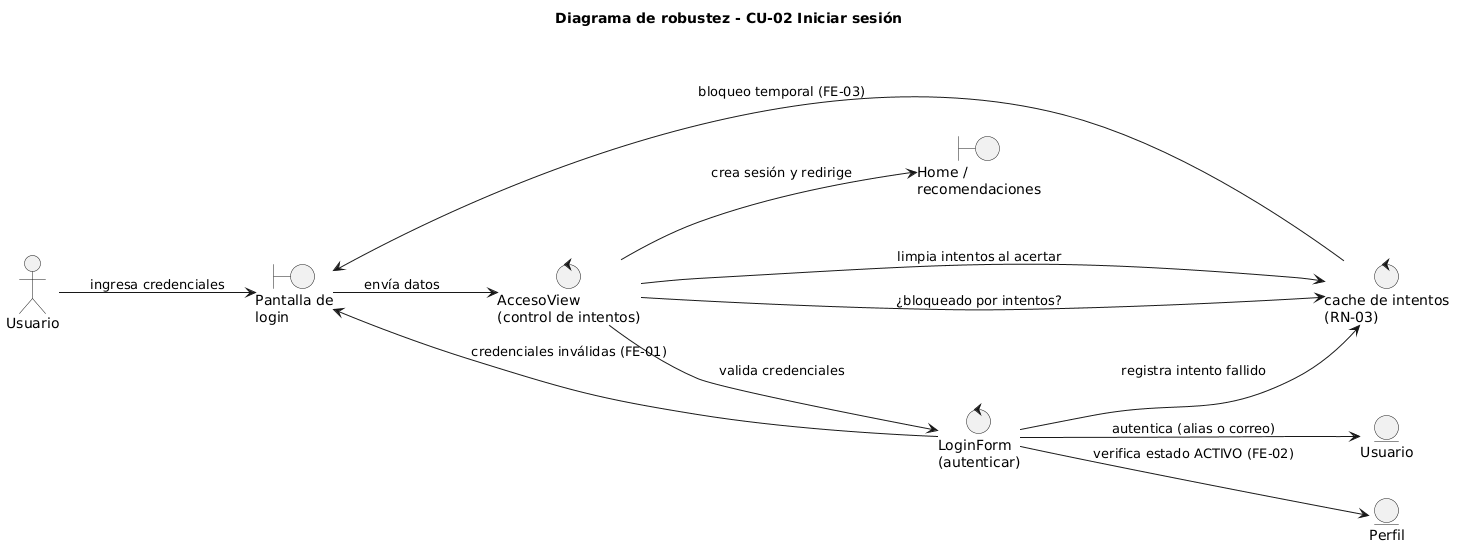

The diagram above was rendered by PlantUML. Its source (embedded in the PNG):
@startuml
title Diagrama de robustez - CU-02 Iniciar sesión
left to right direction
skinparam shadowing false

actor "Usuario" as U

boundary "Pantalla de\nlogin" as PL
control "AccesoView\n(control de intentos)" as AV
control "LoginForm\n(autenticar)" as LF
control "cache de intentos\n(RN-03)" as CI
entity "Usuario" as EU
entity "Perfil" as EP
boundary "Home /\nrecomendaciones" as PH

U --> PL : ingresa credenciales
PL --> AV : envía datos
AV --> CI : ¿bloqueado por intentos?
CI --> PL : bloqueo temporal (FE-03)
AV --> LF : valida credenciales
LF --> EU : autentica (alias o correo)
LF --> EP : verifica estado ACTIVO (FE-02)
LF --> PL : credenciales inválidas (FE-01)
LF --> CI : registra intento fallido
AV --> CI : limpia intentos al acertar
AV --> PH : crea sesión y redirige
@enduml